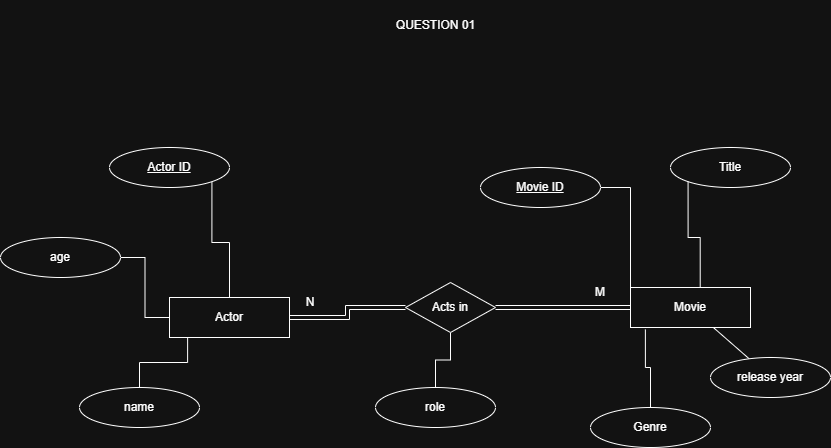

The diagram above was exported from draw.io. Its source (the exported page's mxGraphModel, read from the mxfile embedded in the PNG):
<mxGraphModel dx="958" dy="490" grid="1" gridSize="10" guides="1" tooltips="1" connect="1" arrows="1" fold="1" page="1" pageScale="1" pageWidth="850" pageHeight="1100" math="0" shadow="0" extFonts="Permanent Marker^https://fonts.googleapis.com/css?family=Permanent+Marker">
  <root>
    <mxCell id="0" />
    <mxCell id="1" parent="0" />
    <mxCell id="ItZTHZiV3kQavDa2Vww9-1" parent="1" style="rounded=0;whiteSpace=wrap;html=1;" value="Movie" vertex="1">
      <mxGeometry height="40" width="120" x="640" y="337" as="geometry" />
    </mxCell>
    <mxCell id="ItZTHZiV3kQavDa2Vww9-6" edge="1" parent="1" source="ItZTHZiV3kQavDa2Vww9-2" style="edgeStyle=orthogonalEdgeStyle;rounded=0;orthogonalLoop=1;jettySize=auto;html=1;entryX=0;entryY=0;entryDx=0;entryDy=0;endArrow=none;endFill=0;" target="ItZTHZiV3kQavDa2Vww9-1">
      <mxGeometry relative="1" as="geometry" />
    </mxCell>
    <mxCell id="ItZTHZiV3kQavDa2Vww9-2" parent="1" style="ellipse;whiteSpace=wrap;html=1;" value="&lt;u&gt;Movie ID&lt;/u&gt;" vertex="1">
      <mxGeometry height="40" width="120" x="490" y="217" as="geometry" />
    </mxCell>
    <mxCell id="ItZTHZiV3kQavDa2Vww9-3" parent="1" style="ellipse;whiteSpace=wrap;html=1;" value="Title" vertex="1">
      <mxGeometry height="40" width="120" x="680" y="197" as="geometry" />
    </mxCell>
    <mxCell id="ItZTHZiV3kQavDa2Vww9-8" edge="1" parent="1" source="ItZTHZiV3kQavDa2Vww9-4" style="rounded=0;orthogonalLoop=1;jettySize=auto;html=1;endArrow=none;endFill=0;" target="ItZTHZiV3kQavDa2Vww9-1">
      <mxGeometry relative="1" as="geometry" />
    </mxCell>
    <mxCell id="ItZTHZiV3kQavDa2Vww9-4" parent="1" style="ellipse;whiteSpace=wrap;html=1;" value="release year" vertex="1">
      <mxGeometry height="40" width="120" x="720" y="407" as="geometry" />
    </mxCell>
    <mxCell id="ItZTHZiV3kQavDa2Vww9-5" parent="1" style="ellipse;whiteSpace=wrap;html=1;" value="Genre" vertex="1">
      <mxGeometry height="40" width="120" x="600" y="457" as="geometry" />
    </mxCell>
    <mxCell id="ItZTHZiV3kQavDa2Vww9-7" edge="1" parent="1" source="ItZTHZiV3kQavDa2Vww9-3" style="edgeStyle=orthogonalEdgeStyle;rounded=0;orthogonalLoop=1;jettySize=auto;html=1;exitX=0;exitY=1;exitDx=0;exitDy=0;entryX=0.581;entryY=0.001;entryDx=0;entryDy=0;entryPerimeter=0;endArrow=none;endFill=0;" target="ItZTHZiV3kQavDa2Vww9-1">
      <mxGeometry relative="1" as="geometry" />
    </mxCell>
    <mxCell id="ItZTHZiV3kQavDa2Vww9-9" edge="1" parent="1" source="ItZTHZiV3kQavDa2Vww9-5" style="edgeStyle=orthogonalEdgeStyle;rounded=0;orthogonalLoop=1;jettySize=auto;html=1;entryX=0.124;entryY=1.049;entryDx=0;entryDy=0;entryPerimeter=0;exitX=0.5;exitY=0;exitDx=0;exitDy=0;endArrow=none;endFill=0;" target="ItZTHZiV3kQavDa2Vww9-1">
      <mxGeometry relative="1" as="geometry">
        <mxPoint x="710" y="437" as="sourcePoint" />
      </mxGeometry>
    </mxCell>
    <mxCell id="ItZTHZiV3kQavDa2Vww9-11" edge="1" parent="1" source="ItZTHZiV3kQavDa2Vww9-10" style="edgeStyle=orthogonalEdgeStyle;rounded=0;orthogonalLoop=1;jettySize=auto;html=1;exitX=1;exitY=0.5;exitDx=0;exitDy=0;entryX=0;entryY=0.5;entryDx=0;entryDy=0;endArrow=none;endFill=0;shape=link;" target="ItZTHZiV3kQavDa2Vww9-1">
      <mxGeometry relative="1" as="geometry">
        <mxPoint x="360" y="247" as="targetPoint" />
      </mxGeometry>
    </mxCell>
    <mxCell id="ItZTHZiV3kQavDa2Vww9-21" edge="1" parent="1" source="ItZTHZiV3kQavDa2Vww9-10" style="edgeStyle=orthogonalEdgeStyle;rounded=0;orthogonalLoop=1;jettySize=auto;html=1;endArrow=none;endFill=0;" target="ItZTHZiV3kQavDa2Vww9-20">
      <mxGeometry relative="1" as="geometry" />
    </mxCell>
    <mxCell id="ItZTHZiV3kQavDa2Vww9-10" parent="1" style="rhombus;whiteSpace=wrap;html=1;" value="Acts in" vertex="1">
      <mxGeometry height="50" width="90" x="415" y="332" as="geometry" />
    </mxCell>
    <mxCell id="ItZTHZiV3kQavDa2Vww9-19" edge="1" parent="1" source="ItZTHZiV3kQavDa2Vww9-12" style="edgeStyle=orthogonalEdgeStyle;rounded=0;orthogonalLoop=1;jettySize=auto;html=1;entryX=0;entryY=0.5;entryDx=0;entryDy=0;endArrow=none;endFill=0;shape=link;" target="ItZTHZiV3kQavDa2Vww9-10">
      <mxGeometry relative="1" as="geometry" />
    </mxCell>
    <mxCell id="ItZTHZiV3kQavDa2Vww9-12" parent="1" style="rounded=0;whiteSpace=wrap;html=1;" value="Actor" vertex="1">
      <mxGeometry height="40" width="120" x="179" y="347" as="geometry" />
    </mxCell>
    <mxCell id="ItZTHZiV3kQavDa2Vww9-16" edge="1" parent="1" source="ItZTHZiV3kQavDa2Vww9-13" style="edgeStyle=orthogonalEdgeStyle;rounded=0;orthogonalLoop=1;jettySize=auto;html=1;exitX=1;exitY=1;exitDx=0;exitDy=0;endArrow=none;endFill=0;" target="ItZTHZiV3kQavDa2Vww9-12">
      <mxGeometry relative="1" as="geometry" />
    </mxCell>
    <mxCell id="ItZTHZiV3kQavDa2Vww9-13" parent="1" style="ellipse;whiteSpace=wrap;html=1;" value="&lt;u&gt;Actor ID&lt;/u&gt;" vertex="1">
      <mxGeometry height="40" width="120" x="119" y="197" as="geometry" />
    </mxCell>
    <mxCell id="ItZTHZiV3kQavDa2Vww9-14" parent="1" style="ellipse;whiteSpace=wrap;html=1;" value="name" vertex="1">
      <mxGeometry height="40" width="120" x="89" y="437" as="geometry" />
    </mxCell>
    <mxCell id="ItZTHZiV3kQavDa2Vww9-17" edge="1" parent="1" source="ItZTHZiV3kQavDa2Vww9-15" style="edgeStyle=orthogonalEdgeStyle;rounded=0;orthogonalLoop=1;jettySize=auto;html=1;exitX=1;exitY=0.5;exitDx=0;exitDy=0;entryX=0;entryY=0.5;entryDx=0;entryDy=0;endArrow=none;endFill=0;" target="ItZTHZiV3kQavDa2Vww9-12">
      <mxGeometry relative="1" as="geometry">
        <mxPoint x="171.42640687119263" y="321.14213562373106" as="sourcePoint" />
      </mxGeometry>
    </mxCell>
    <mxCell id="ItZTHZiV3kQavDa2Vww9-15" parent="1" style="ellipse;whiteSpace=wrap;html=1;" value="age" vertex="1">
      <mxGeometry height="40" width="120" x="10" y="287" as="geometry" />
    </mxCell>
    <mxCell id="ItZTHZiV3kQavDa2Vww9-18" edge="1" parent="1" source="ItZTHZiV3kQavDa2Vww9-14" style="edgeStyle=orthogonalEdgeStyle;rounded=0;orthogonalLoop=1;jettySize=auto;html=1;entryX=0.151;entryY=0.995;entryDx=0;entryDy=0;entryPerimeter=0;endArrow=none;endFill=0;" target="ItZTHZiV3kQavDa2Vww9-12">
      <mxGeometry relative="1" as="geometry" />
    </mxCell>
    <mxCell id="ItZTHZiV3kQavDa2Vww9-20" parent="1" style="ellipse;whiteSpace=wrap;html=1;" value="role" vertex="1">
      <mxGeometry height="40" width="120" x="385" y="437" as="geometry" />
    </mxCell>
    <mxCell id="ItZTHZiV3kQavDa2Vww9-22" parent="1" style="text;html=1;whiteSpace=wrap;strokeColor=none;fillColor=none;align=center;verticalAlign=middle;rounded=0;" value="N" vertex="1">
      <mxGeometry height="30" width="60" x="290" y="337" as="geometry" />
    </mxCell>
    <mxCell id="ItZTHZiV3kQavDa2Vww9-23" parent="1" style="text;html=1;whiteSpace=wrap;strokeColor=none;fillColor=none;align=center;verticalAlign=middle;rounded=0;" value="M" vertex="1">
      <mxGeometry height="30" width="60" x="580" y="327" as="geometry" />
    </mxCell>
    <mxCell id="ItZTHZiV3kQavDa2Vww9-24" parent="1" style="text;html=1;whiteSpace=wrap;strokeColor=none;fillColor=none;align=center;verticalAlign=middle;rounded=0;" value="QUESTION 01" vertex="1">
      <mxGeometry height="50" width="185" x="352.5" y="50" as="geometry" />
    </mxCell>
  </root>
</mxGraphModel>